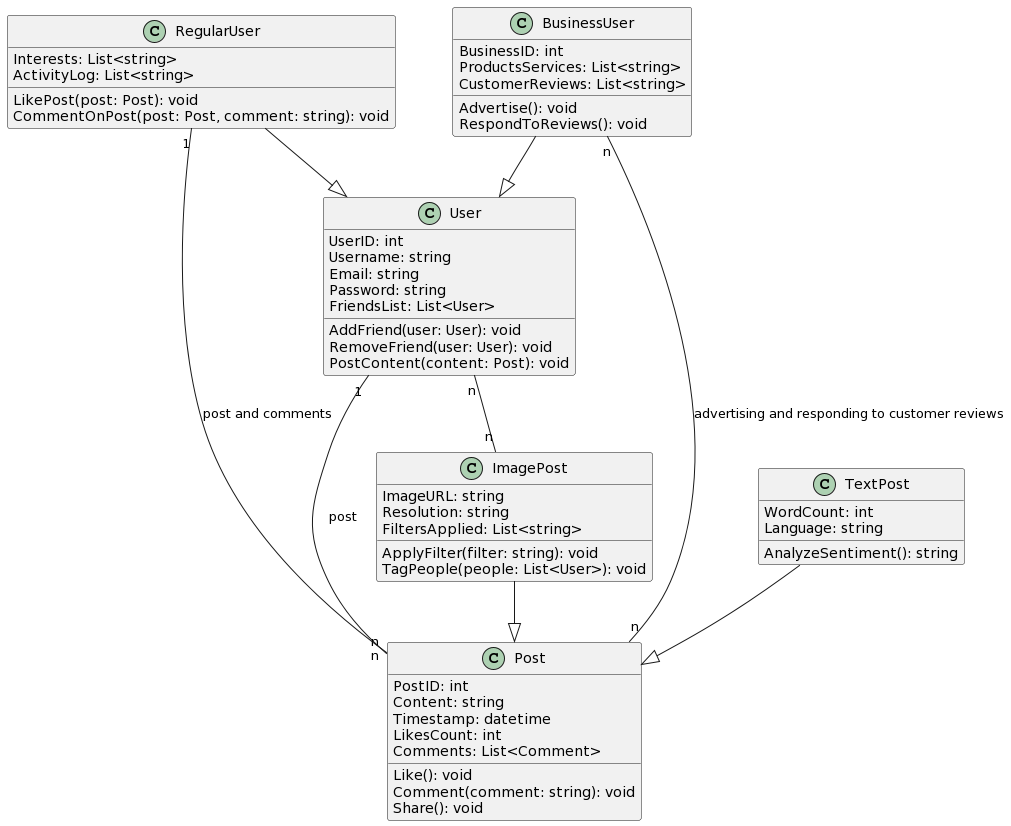

The diagram above was rendered by PlantUML. Its source (embedded in the PNG):
@startuml
class User {
  UserID: int
  Username: string
  Email: string
  Password: string
  FriendsList: List<User>

  AddFriend(user: User): void
  RemoveFriend(user: User): void
  PostContent(content: Post): void
}

class RegularUser {
 Interests: List<string>
 ActivityLog: List<string>

 LikePost(post: Post): void
 CommentOnPost(post: Post, comment: string): void
}

class BusinessUser {
 BusinessID: int
 ProductsServices: List<string>
 CustomerReviews: List<string>

  Advertise(): void
  RespondToReviews(): void
}

class Post {
  PostID: int
  Content: string
  Timestamp: datetime
  LikesCount: int
  Comments: List<Comment>

  Like(): void
  Comment(comment: string): void
  Share(): void
}

class TextPost {
  WordCount: int
  Language: string

  AnalyzeSentiment(): string
}

class ImagePost {
  ImageURL: string
  Resolution: string
  FiltersApplied: List<string>

  ApplyFilter(filter: string): void
  TagPeople(people: List<User>): void
}

RegularUser--|>User
BusinessUser--|>User
TextPost --|>Post
ImagePost--|>Post
User "1" --  "n" Post :post
RegularUser "1" -- "n" Post: post and comments
BusinessUser "n" -- "n" Post:advertising and responding to customer reviews
User "n" -- "n" ImagePost
@enduml